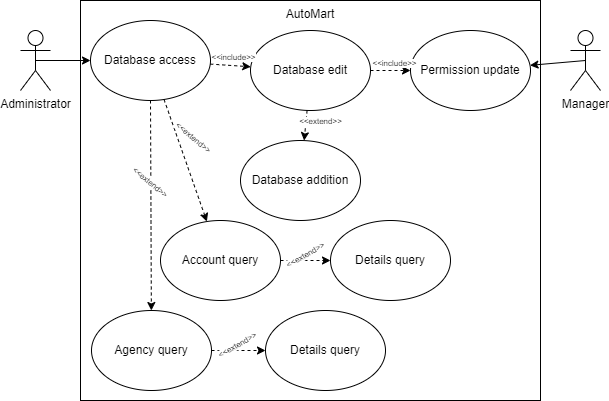

The diagram above was exported from draw.io. Its source (the exported page's mxGraphModel, read from the mxfile embedded in the PNG):
<mxGraphModel dx="1393" dy="766" grid="1" gridSize="10" guides="1" tooltips="1" connect="1" arrows="1" fold="1" page="1" pageScale="1" pageWidth="827" pageHeight="1169" math="0" shadow="0">
  <root>
    <mxCell id="0" />
    <mxCell id="1" parent="0" />
    <mxCell id="pIizoTLlsXAAvg1M4Uv3-1" value="AutoMart" style="rounded=0;whiteSpace=wrap;html=1;align=center;verticalAlign=top;spacing=2;" parent="1" vertex="1">
      <mxGeometry x="140" y="80" width="460" height="400" as="geometry" />
    </mxCell>
    <mxCell id="pIizoTLlsXAAvg1M4Uv3-2" value="Administrator" style="shape=umlActor;verticalLabelPosition=bottom;verticalAlign=top;html=1;outlineConnect=0;" parent="1" vertex="1">
      <mxGeometry x="80" y="110" width="30" height="60" as="geometry" />
    </mxCell>
    <mxCell id="pIizoTLlsXAAvg1M4Uv3-3" value="" style="endArrow=classic;html=1;rounded=0;exitX=0.5;exitY=0.5;exitDx=0;exitDy=0;exitPerimeter=0;" parent="1" source="pIizoTLlsXAAvg1M4Uv3-2" target="pIizoTLlsXAAvg1M4Uv3-4" edge="1">
      <mxGeometry width="50" height="50" relative="1" as="geometry">
        <mxPoint x="570" y="300" as="sourcePoint" />
        <mxPoint x="60" y="260" as="targetPoint" />
      </mxGeometry>
    </mxCell>
    <mxCell id="pIizoTLlsXAAvg1M4Uv3-4" value="Database access" style="ellipse;whiteSpace=wrap;html=1;" parent="1" vertex="1">
      <mxGeometry x="150" y="100" width="120" height="80" as="geometry" />
    </mxCell>
    <mxCell id="pIizoTLlsXAAvg1M4Uv3-5" value="" style="endArrow=classic;html=1;rounded=0;dashed=1;" parent="1" source="pIizoTLlsXAAvg1M4Uv3-11" target="pIizoTLlsXAAvg1M4Uv3-10" edge="1">
      <mxGeometry width="50" height="50" relative="1" as="geometry">
        <mxPoint x="397.57" y="180" as="sourcePoint" />
        <mxPoint x="340" y="220" as="targetPoint" />
      </mxGeometry>
    </mxCell>
    <mxCell id="pIizoTLlsXAAvg1M4Uv3-6" value="&amp;lt;&amp;lt;extend&amp;gt;&amp;gt;" style="edgeLabel;html=1;align=center;verticalAlign=middle;resizable=0;points=[];fontSize=8;rotation=-30;" parent="pIizoTLlsXAAvg1M4Uv3-5" connectable="0" vertex="1">
      <mxGeometry x="-0.4694" y="2" relative="1" as="geometry">
        <mxPoint x="11" y="-3" as="offset" />
      </mxGeometry>
    </mxCell>
    <mxCell id="pIizoTLlsXAAvg1M4Uv3-7" value="Database edit" style="ellipse;whiteSpace=wrap;html=1;" parent="1" vertex="1">
      <mxGeometry x="310" y="110" width="120" height="80" as="geometry" />
    </mxCell>
    <mxCell id="pIizoTLlsXAAvg1M4Uv3-8" value="" style="endArrow=classic;html=1;rounded=0;dashed=1;" parent="1" source="pIizoTLlsXAAvg1M4Uv3-4" target="pIizoTLlsXAAvg1M4Uv3-7" edge="1">
      <mxGeometry width="50" height="50" relative="1" as="geometry">
        <mxPoint x="410" y="180" as="sourcePoint" />
        <mxPoint x="350" y="230" as="targetPoint" />
      </mxGeometry>
    </mxCell>
    <mxCell id="pIizoTLlsXAAvg1M4Uv3-9" value="&amp;lt;&amp;lt;include&amp;gt;&amp;gt;" style="edgeLabel;html=1;align=center;verticalAlign=middle;resizable=0;points=[];fontSize=8;rotation=0;" parent="pIizoTLlsXAAvg1M4Uv3-8" connectable="0" vertex="1">
      <mxGeometry x="-0.4694" y="2" relative="1" as="geometry">
        <mxPoint x="12" y="-6" as="offset" />
      </mxGeometry>
    </mxCell>
    <mxCell id="pIizoTLlsXAAvg1M4Uv3-10" value="Details query" style="ellipse;whiteSpace=wrap;html=1;" parent="1" vertex="1">
      <mxGeometry x="390" y="300" width="120" height="80" as="geometry" />
    </mxCell>
    <mxCell id="pIizoTLlsXAAvg1M4Uv3-11" value="Account query" style="ellipse;whiteSpace=wrap;html=1;" parent="1" vertex="1">
      <mxGeometry x="220" y="300" width="120" height="80" as="geometry" />
    </mxCell>
    <mxCell id="pIizoTLlsXAAvg1M4Uv3-12" value="" style="endArrow=classic;html=1;rounded=0;dashed=1;" parent="1" source="pIizoTLlsXAAvg1M4Uv3-4" target="pIizoTLlsXAAvg1M4Uv3-11" edge="1">
      <mxGeometry width="50" height="50" relative="1" as="geometry">
        <mxPoint x="280" y="160" as="sourcePoint" />
        <mxPoint x="440" y="160" as="targetPoint" />
      </mxGeometry>
    </mxCell>
    <mxCell id="pIizoTLlsXAAvg1M4Uv3-13" value="&amp;lt;&amp;lt;extend&amp;gt;&amp;gt;" style="edgeLabel;html=1;align=center;verticalAlign=middle;resizable=0;points=[];fontSize=8;rotation=40;" parent="pIizoTLlsXAAvg1M4Uv3-12" connectable="0" vertex="1">
      <mxGeometry x="-0.4694" y="2" relative="1" as="geometry">
        <mxPoint x="16" y="6" as="offset" />
      </mxGeometry>
    </mxCell>
    <mxCell id="pIizoTLlsXAAvg1M4Uv3-14" value="Database addition" style="ellipse;whiteSpace=wrap;html=1;" parent="1" vertex="1">
      <mxGeometry x="300" y="220" width="120" height="80" as="geometry" />
    </mxCell>
    <mxCell id="pIizoTLlsXAAvg1M4Uv3-15" value="" style="endArrow=classic;html=1;rounded=0;dashed=1;" parent="1" source="pIizoTLlsXAAvg1M4Uv3-7" target="pIizoTLlsXAAvg1M4Uv3-14" edge="1">
      <mxGeometry width="50" height="50" relative="1" as="geometry">
        <mxPoint x="414" y="143" as="sourcePoint" />
        <mxPoint x="494" y="230" as="targetPoint" />
      </mxGeometry>
    </mxCell>
    <mxCell id="pIizoTLlsXAAvg1M4Uv3-16" value="&amp;lt;&amp;lt;extend&amp;gt;&amp;gt;" style="edgeLabel;html=1;align=center;verticalAlign=middle;resizable=0;points=[];fontSize=8;rotation=0;" parent="pIizoTLlsXAAvg1M4Uv3-15" connectable="0" vertex="1">
      <mxGeometry x="-0.4694" y="2" relative="1" as="geometry">
        <mxPoint x="12" y="2" as="offset" />
      </mxGeometry>
    </mxCell>
    <mxCell id="pIizoTLlsXAAvg1M4Uv3-17" value="Agency query" style="ellipse;whiteSpace=wrap;html=1;" parent="1" vertex="1">
      <mxGeometry x="151" y="390" width="120" height="80" as="geometry" />
    </mxCell>
    <mxCell id="pIizoTLlsXAAvg1M4Uv3-18" value="" style="endArrow=classic;html=1;rounded=0;dashed=1;" parent="1" source="pIizoTLlsXAAvg1M4Uv3-4" target="pIizoTLlsXAAvg1M4Uv3-17" edge="1">
      <mxGeometry width="50" height="50" relative="1" as="geometry">
        <mxPoint x="150" y="260" as="sourcePoint" />
        <mxPoint x="351" y="245" as="targetPoint" />
      </mxGeometry>
    </mxCell>
    <mxCell id="pIizoTLlsXAAvg1M4Uv3-19" value="&amp;lt;&amp;lt;extend&amp;gt;&amp;gt;" style="edgeLabel;html=1;align=center;verticalAlign=middle;resizable=0;points=[];fontSize=8;rotation=40;" parent="pIizoTLlsXAAvg1M4Uv3-18" connectable="0" vertex="1">
      <mxGeometry x="-0.4694" y="2" relative="1" as="geometry">
        <mxPoint x="-2" y="25" as="offset" />
      </mxGeometry>
    </mxCell>
    <mxCell id="pIizoTLlsXAAvg1M4Uv3-20" value="" style="endArrow=classic;html=1;rounded=0;dashed=1;" parent="1" source="pIizoTLlsXAAvg1M4Uv3-17" target="pIizoTLlsXAAvg1M4Uv3-22" edge="1">
      <mxGeometry width="50" height="50" relative="1" as="geometry">
        <mxPoint x="281" y="335" as="sourcePoint" />
        <mxPoint x="200" y="305" as="targetPoint" />
      </mxGeometry>
    </mxCell>
    <mxCell id="pIizoTLlsXAAvg1M4Uv3-21" value="&amp;lt;&amp;lt;extend&amp;gt;&amp;gt;" style="edgeLabel;html=1;align=center;verticalAlign=middle;resizable=0;points=[];fontSize=8;rotation=-30;" parent="pIizoTLlsXAAvg1M4Uv3-20" connectable="0" vertex="1">
      <mxGeometry x="-0.4694" y="2" relative="1" as="geometry">
        <mxPoint x="11" y="-3" as="offset" />
      </mxGeometry>
    </mxCell>
    <mxCell id="pIizoTLlsXAAvg1M4Uv3-22" value="Details query" style="ellipse;whiteSpace=wrap;html=1;" parent="1" vertex="1">
      <mxGeometry x="325" y="390" width="120" height="80" as="geometry" />
    </mxCell>
    <mxCell id="pIizoTLlsXAAvg1M4Uv3-23" value="Manager" style="shape=umlActor;verticalLabelPosition=bottom;verticalAlign=top;html=1;outlineConnect=0;" parent="1" vertex="1">
      <mxGeometry x="630" y="110" width="30" height="60" as="geometry" />
    </mxCell>
    <mxCell id="pIizoTLlsXAAvg1M4Uv3-26" value="Permission update" style="ellipse;whiteSpace=wrap;html=1;" parent="1" vertex="1">
      <mxGeometry x="470" y="110" width="120" height="80" as="geometry" />
    </mxCell>
    <mxCell id="pIizoTLlsXAAvg1M4Uv3-27" value="" style="endArrow=classic;html=1;rounded=0;dashed=1;" parent="1" source="pIizoTLlsXAAvg1M4Uv3-7" target="pIizoTLlsXAAvg1M4Uv3-26" edge="1">
      <mxGeometry width="50" height="50" relative="1" as="geometry">
        <mxPoint x="280" y="153" as="sourcePoint" />
        <mxPoint x="320" y="156" as="targetPoint" />
      </mxGeometry>
    </mxCell>
    <mxCell id="pIizoTLlsXAAvg1M4Uv3-28" value="&amp;lt;&amp;lt;include&amp;gt;&amp;gt;" style="edgeLabel;html=1;align=center;verticalAlign=middle;resizable=0;points=[];fontSize=8;rotation=0;" parent="pIizoTLlsXAAvg1M4Uv3-27" connectable="0" vertex="1">
      <mxGeometry x="-0.4694" y="2" relative="1" as="geometry">
        <mxPoint x="12" y="-6" as="offset" />
      </mxGeometry>
    </mxCell>
    <mxCell id="pIizoTLlsXAAvg1M4Uv3-29" value="" style="edgeStyle=none;orthogonalLoop=1;jettySize=auto;html=1;rounded=0;exitX=0.5;exitY=0.5;exitDx=0;exitDy=0;exitPerimeter=0;" parent="1" source="pIizoTLlsXAAvg1M4Uv3-23" target="pIizoTLlsXAAvg1M4Uv3-26" edge="1">
      <mxGeometry width="100" relative="1" as="geometry">
        <mxPoint x="640" y="210" as="sourcePoint" />
        <mxPoint x="740" y="210" as="targetPoint" />
        <Array as="points" />
      </mxGeometry>
    </mxCell>
  </root>
</mxGraphModel>